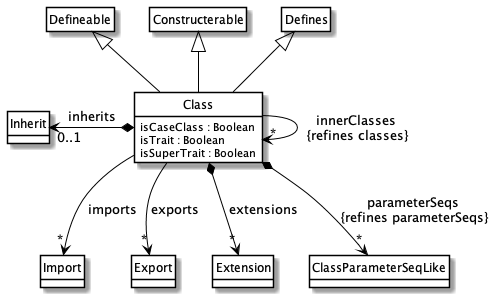

The diagram above was rendered by PlantUML. Its source (embedded in the PNG):
@startuml Class
class Class extends Defineable, Constructerable, Defines {
    isCaseClass : Boolean 
    isTrait : Boolean 
    isSuperTrait : Boolean 
}

Class --> "*" Class : innerClasses\n {refines classes}
Class --> "*" Import : imports
Class --> "*" Export : exports 
Class *--left> "0..1  " Inherit : inherits
Class *--> "*" Extension : "extensions"
Class *--> "*" ClassParameterSeqLike : parameterSeqs \n{refines parameterSeqs}

hide class circle
hide class methods
hide Defineable members
hide Constructerable members 
hide Defines members 

skinparam class {
    BackgroundColor White
    ArrowColor Black
    BorderColor Black
}
@enduml